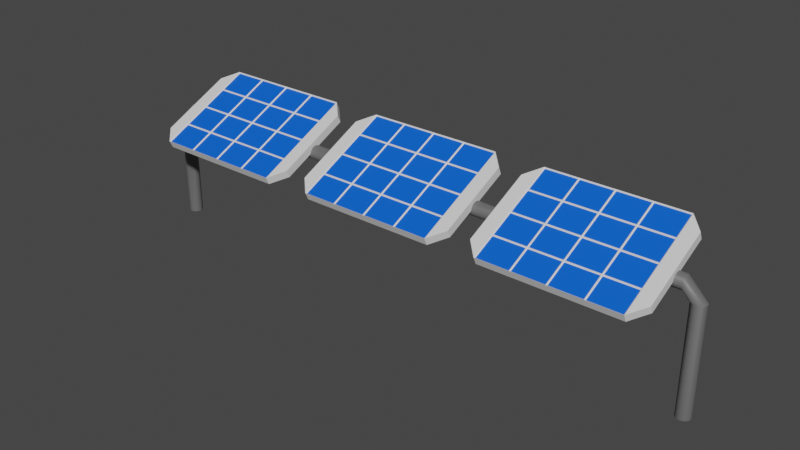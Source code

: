 # Source: solarPanel.blend  (saved by Blender 2.91.10; exported with 4.5.12 LTS)
import bpy
from mathutils import Matrix  # noqa: F401  (used for matrix-valued properties, if any)

bpy.ops.wm.read_factory_settings(use_empty=True)
scene = bpy.context.scene
scene.name = 'Scene'

# ---- collections
col_collection = bpy.data.collections.new('Collection'); scene.collection.children.link(col_collection)

# ---- materials (node trees are filled in below, after node groups)
mat_material = bpy.data.materials.new('Material')
mat_material.alpha_threshold = 0.0
mat_material.use_transparent_shadow = False
mat_material.line_color = (0.0, 0.0, 0.0, 1.0)
mat_material_001 = bpy.data.materials.new('Material.001')
mat_material_001.use_transparent_shadow = False
mat_material_002 = bpy.data.materials.new('Material.002')
mat_material_002.use_transparent_shadow = False

# ---- node groups
ng_auto_smooth = bpy.data.node_groups.new('Auto Smooth', 'GeometryNodeTree')
_s = ng_auto_smooth.interface.new_socket(name='Geometry', in_out='OUTPUT', socket_type='NodeSocketGeometry')
_s = ng_auto_smooth.interface.new_socket(name='Geometry', in_out='INPUT', socket_type='NodeSocketGeometry')
_s = ng_auto_smooth.interface.new_socket(name='Angle', in_out='INPUT', socket_type='NodeSocketFloat')
_s.subtype = 'ANGLE'
_s.min_value = 0.0
_s.max_value = 3.142
ng_auto_smooth.is_modifier = True
_N = ng_auto_smooth.nodes; _L = ng_auto_smooth.links
n0 = _N.new('NodeGroupOutput'); n0.name = 'Group Output'; n0.location = (480, -100)
n1 = _N.new('NodeGroupInput'); n1.name = 'Group Input'; n1.location = (-420, -300)
n2 = _N.new('NodeGroupInput'); n2.name = 'Group Input.001'; n2.location = (-60, -100)
n3 = _N.new('GeometryNodeSetShadeSmooth'); n3.name = 'Set Shade Smooth'; n3.location = (120, -100)
n3.domain = 'EDGE'
n4 = _N.new('GeometryNodeSetShadeSmooth'); n4.name = 'Set Shade Smooth.001'; n4.location = (300, -100)
n5 = _N.new('GeometryNodeInputMeshEdgeAngle'); n5.name = 'Edge Angle'; n5.location = (-420, -220)
n6 = _N.new('GeometryNodeInputEdgeSmooth'); n6.name = 'Is Edge Smooth'; n6.location = (-60, -160)
n7 = _N.new('GeometryNodeInputShadeSmooth'); n7.name = 'Is Face Smooth'; n7.location = (-240, -340)
n8 = _N.new('FunctionNodeBooleanMath'); n8.name = 'Boolean Math'; n8.location = (-60, -220)
n9 = _N.new('FunctionNodeCompare'); n9.name = 'Compare'; n9.location = (-240, -180)
n9.operation = 'LESS_EQUAL'
_L.new(n5.outputs[0], n9.inputs[0])
_L.new(n4.outputs[0], n0.inputs[0])
_L.new(n1.outputs[1], n9.inputs[1])
_L.new(n9.outputs[0], n8.inputs[0])
_L.new(n7.outputs[0], n8.inputs[1])
_L.new(n2.outputs[0], n3.inputs[0])
_L.new(n6.outputs[0], n3.inputs[1])
_L.new(n3.outputs[0], n4.inputs[0])
_L.new(n8.outputs[0], n3.inputs[2])
n0.is_active_output = True

# ---- material node trees
mat_material.use_nodes = True; mat_material.node_tree.nodes.clear()
_N = mat_material.node_tree.nodes; _L = mat_material.node_tree.links
n0 = _N.new('ShaderNodeOutputMaterial'); n0.name = 'Material Output'; n0.location = (300, 300)
n1 = _N.new('ShaderNodeBsdfPrincipled'); n1.name = 'Principled BSDF'; n1.location = (10, 300)
n1.distribution = 'GGX'
n1.subsurface_method = 'BURLEY'
n1.inputs[2].default_value = 0.4
n1.inputs[3].default_value = 1.45
n1.inputs[27].default_value = (0.0, 0.0, 0.0, 1.0)
n1.inputs[28].default_value = 1.0
_L.new(n1.outputs[0], n0.inputs[0])
n0.is_active_output = True
mat_material_001.use_nodes = True; mat_material_001.node_tree.nodes.clear()
_N = mat_material_001.node_tree.nodes; _L = mat_material_001.node_tree.links
n0 = _N.new('ShaderNodeBsdfPrincipled'); n0.name = 'Principled BSDF'; n0.location = (10, 300)
n0.distribution = 'GGX'
n0.subsurface_method = 'BURLEY'
n0.inputs[0].default_value = (0.0, 0.1117, 0.8, 1.0)
n0.inputs[3].default_value = 1.45
n0.inputs[27].default_value = (0.0, 0.0, 0.0, 1.0)
n0.inputs[28].default_value = 1.0
n1 = _N.new('ShaderNodeOutputMaterial'); n1.name = 'Material Output'; n1.location = (300, 300)
_L.new(n0.outputs[0], n1.inputs[0])
n1.is_active_output = True
mat_material_002.use_nodes = True; mat_material_002.node_tree.nodes.clear()
_N = mat_material_002.node_tree.nodes; _L = mat_material_002.node_tree.links
n0 = _N.new('ShaderNodeBsdfPrincipled'); n0.name = 'Principled BSDF'; n0.location = (10, 300)
n0.distribution = 'GGX'
n0.subsurface_method = 'BURLEY'
n0.inputs[0].default_value = (0.1376, 0.1376, 0.1376, 1.0)
n0.inputs[3].default_value = 1.45
n0.inputs[27].default_value = (0.0, 0.0, 0.0, 1.0)
n0.inputs[28].default_value = 1.0
n1 = _N.new('ShaderNodeOutputMaterial'); n1.name = 'Material Output'; n1.location = (300, 300)
_L.new(n0.outputs[0], n1.inputs[0])
n1.is_active_output = True

# ---- world
world_world = bpy.data.worlds.new('World'); scene.world = world_world
world_world.use_nodes = True; world_world.node_tree.nodes.clear()
_N = world_world.node_tree.nodes; _L = world_world.node_tree.links
n0 = _N.new('ShaderNodeOutputWorld'); n0.name = 'World Output'; n0.location = (300, 300)
n1 = _N.new('ShaderNodeBackground'); n1.name = 'Background'; n1.location = (10, 300)
n1.inputs[0].default_value = (0.05088, 0.05088, 0.05088, 1.0)
_L.new(n1.outputs[0], n0.inputs[0])
n0.is_active_output = True
world_world.color = (0.05088, 0.05088, 0.05088)
world_world.use_sun_shadow = False
world_world.sun_shadow_jitter_overblur = 0.0

# ---- meshes
me_cube = bpy.data.meshes.new('Cube')
me_cube.from_pydata([(1.643, 1.165, 0.6428), (1.643, 1.247, 0.4683), (1.643, -1.191, -0.4561), (1.643, -1.11, -0.6306), (-1.643, 1.165, 0.6428), (-1.643, 1.247, 0.4683), (-1.643, -1.191, -0.4561), (-1.643, -1.11, -0.6306), (-1.972, -0.7817, -0.4775), (-1.972, -0.8631, -0.303), (-1.972, 0.8368, 0.4897), (-1.972, 0.9182, 0.3152), (1.972, 0.9182, 0.3152), (1.972, 0.8368, 0.4897), (1.972, -0.8631, -0.303), (1.972, -0.7817, -0.4775), (0.0, -1.191, -0.4561), (1.643, -0.01314, 0.09339), (-1.643, -0.01314, 0.09339), (0.0, 1.165, 0.6428), (0.0, -0.01314, 0.09339), (-0.8214, -1.191, -0.4561), (1.643, -0.6023, -0.1813), (-1.643, 0.576, 0.3681), (0.8214, 1.165, 0.6428), (0.8214, -1.191, -0.4561), (1.643, 0.576, 0.3681), (-1.643, -0.6023, -0.1813), (-0.8214, 1.165, 0.6428), (0.0, -0.6023, -0.1813), (0.0, 0.576, 0.3681), (0.8214, -0.01314, 0.09339), (-0.8214, -0.01314, 0.09339), (-0.8214, 0.576, 0.3681), (0.8214, 0.576, 0.3681), (0.8214, -0.6023, -0.1813), (-0.8214, -0.6023, -0.1813), (-0.8464, -0.6144, -0.2146), (-1.618, -0.6144, -0.2146), (-1.618, -1.158, -0.4681), (-0.8464, -1.158, -0.4681), (0.7964, -0.6144, -0.2146), (0.025, -0.6144, -0.2146), (0.025, -1.158, -0.4681), (0.7964, -1.158, -0.4681), (0.7964, 0.5639, 0.3349), (0.025, 0.5639, 0.3349), (0.025, 0.02008, 0.0813), (0.7964, 0.02008, 0.0813), (-0.8464, 0.5639, 0.3349), (-1.618, 0.5639, 0.3349), (-1.618, 0.02008, 0.0813), (-0.8464, 0.02008, 0.0813), (-0.025, 0.5639, 0.3349), (-0.7964, 0.5639, 0.3349), (-0.7964, 0.02008, 0.0813), (-0.025, 0.02008, 0.0813), (-0.025, 1.153, 0.6096), (-0.7964, 1.153, 0.6096), (-0.7964, 0.6092, 0.356), (-0.025, 0.6092, 0.356), (-0.8464, 1.153, 0.6096), (-1.618, 1.153, 0.6096), (-1.618, 0.6092, 0.356), (-0.8464, 0.6092, 0.356), (1.618, 0.5639, 0.3349), (0.8464, 0.5639, 0.3349), (0.8464, 0.02008, 0.0813), (1.618, 0.02008, 0.0813), (1.618, 1.153, 0.6096), (0.8464, 1.153, 0.6096), (0.8464, 0.6092, 0.356), (1.618, 0.6092, 0.356), (0.7964, 1.153, 0.6096), (0.025, 1.153, 0.6096), (0.025, 0.6092, 0.356), (0.7964, 0.6092, 0.356), (1.618, -0.6144, -0.2146), (0.8464, -0.6144, -0.2146), (0.8464, -1.158, -0.4681), (1.618, -1.158, -0.4681), (1.618, -0.02523, 0.06017), (0.8464, -0.02523, 0.06017), (0.8464, -0.5691, -0.1934), (1.618, -0.5691, -0.1934), (0.7964, -0.02523, 0.06017), (0.025, -0.02523, 0.06017), (0.025, -0.5691, -0.1934), (0.7964, -0.5691, -0.1934), (-0.025, -0.6144, -0.2146), (-0.7964, -0.6144, -0.2146), (-0.7964, -1.158, -0.4681), (-0.025, -1.158, -0.4681), (-0.025, -0.02523, 0.06017), (-0.7964, -0.02523, 0.06017), (-0.7964, -0.5691, -0.1934), (-0.025, -0.5691, -0.1934), (-0.8464, -0.02523, 0.06017), (-1.618, -0.02523, 0.06017), (-1.618, -0.5691, -0.1934), (-0.8464, -0.5691, -0.1934), (6.143, 1.165, 0.6428), (6.143, 1.247, 0.4683), (6.143, -1.191, -0.4561), (6.143, -1.11, -0.6306), (2.857, 1.165, 0.6428), (2.857, 1.247, 0.4683), (2.857, -1.191, -0.4561), (2.857, -1.11, -0.6306), (2.528, -0.7817, -0.4775), (2.528, -0.8631, -0.303), (2.528, 0.8368, 0.4897), (2.528, 0.9182, 0.3152), (6.472, 0.9182, 0.3152), (6.472, 0.8368, 0.4897), (6.472, -0.8631, -0.303), (6.472, -0.7817, -0.4775), (4.5, -1.191, -0.4561), (6.143, -0.01314, 0.09339), (2.857, -0.01314, 0.09339), (4.5, 1.165, 0.6428), (4.5, -0.01314, 0.09339), (3.679, -1.191, -0.4561), (6.143, -0.6023, -0.1813), (2.857, 0.576, 0.3681), (5.321, 1.165, 0.6428), (5.321, -1.191, -0.4561), (6.143, 0.576, 0.3681), (2.857, -0.6023, -0.1813), (3.679, 1.165, 0.6428), (4.5, -0.6023, -0.1813), (4.5, 0.576, 0.3681), (5.321, -0.01314, 0.09339), (3.679, -0.01314, 0.09339), (3.679, 0.576, 0.3681), (5.321, 0.576, 0.3681), (5.321, -0.6023, -0.1813), (3.679, -0.6023, -0.1813), (3.654, -0.6144, -0.2146), (2.882, -0.6144, -0.2146), (2.882, -1.158, -0.4681), (3.654, -1.158, -0.4681), (5.296, -0.6144, -0.2146), (4.525, -0.6144, -0.2146), (4.525, -1.158, -0.4681), (5.296, -1.158, -0.4681), (5.296, 0.5639, 0.3349), (4.525, 0.5639, 0.3349), (4.525, 0.02008, 0.0813), (5.296, 0.02008, 0.0813), (3.654, 0.5639, 0.3349), (2.882, 0.5639, 0.3349), (2.882, 0.02008, 0.0813), (3.654, 0.02008, 0.0813), (4.475, 0.5639, 0.3349), (3.704, 0.5639, 0.3349), (3.704, 0.02008, 0.0813), (4.475, 0.02008, 0.0813), (4.475, 1.153, 0.6096), (3.704, 1.153, 0.6096), (3.704, 0.6092, 0.356), (4.475, 0.6092, 0.356), (3.654, 1.153, 0.6096), (2.882, 1.153, 0.6096), (2.882, 0.6092, 0.356), (3.654, 0.6092, 0.356), (6.118, 0.5639, 0.3349), (5.346, 0.5639, 0.3349), (5.346, 0.02008, 0.0813), (6.118, 0.02008, 0.0813), (6.118, 1.153, 0.6096), (5.346, 1.153, 0.6096), (5.346, 0.6092, 0.356), (6.118, 0.6092, 0.356), (5.296, 1.153, 0.6096), (4.525, 1.153, 0.6096), (4.525, 0.6092, 0.356), (5.296, 0.6092, 0.356), (6.118, -0.6144, -0.2146), (5.346, -0.6144, -0.2146), (5.346, -1.158, -0.4681), (6.118, -1.158, -0.4681), (6.118, -0.02523, 0.06017), (5.346, -0.02523, 0.06017), (5.346, -0.5691, -0.1934), (6.118, -0.5691, -0.1934), (5.296, -0.02523, 0.06017), (4.525, -0.02523, 0.06017), (4.525, -0.5691, -0.1934), (5.296, -0.5691, -0.1934), (4.475, -0.6144, -0.2146), (3.704, -0.6144, -0.2146), (3.704, -1.158, -0.4681), (4.475, -1.158, -0.4681), (4.475, -0.02523, 0.06017), (3.704, -0.02523, 0.06017), (3.704, -0.5691, -0.1934), (4.475, -0.5691, -0.1934), (3.654, -0.02523, 0.06017), (2.882, -0.02523, 0.06017), (2.882, -0.5691, -0.1934), (3.654, -0.5691, -0.1934), (-2.857, 1.165, 0.6428), (-2.857, 1.247, 0.4683), (-2.857, -1.191, -0.4561), (-2.857, -1.11, -0.6306), (-6.143, 1.165, 0.6428), (-6.143, 1.247, 0.4683), (-6.143, -1.191, -0.4561), (-6.143, -1.11, -0.6306), (-6.472, -0.7817, -0.4775), (-6.472, -0.8631, -0.303), (-6.472, 0.8368, 0.4897), (-6.472, 0.9182, 0.3152), (-2.528, 0.9182, 0.3152), (-2.528, 0.8368, 0.4897), (-2.528, -0.8631, -0.303), (-2.528, -0.7817, -0.4775), (-4.5, -1.191, -0.4561), (-2.857, -0.01314, 0.09339), (-6.143, -0.01314, 0.09339), (-4.5, 1.165, 0.6428), (-4.5, -0.01314, 0.09339), (-5.321, -1.191, -0.4561), (-2.857, -0.6023, -0.1813), (-6.143, 0.576, 0.3681), (-3.679, 1.165, 0.6428), (-3.679, -1.191, -0.4561), (-2.857, 0.576, 0.3681), (-6.143, -0.6023, -0.1813), (-5.321, 1.165, 0.6428), (-4.5, -0.6023, -0.1813), (-4.5, 0.576, 0.3681), (-3.679, -0.01314, 0.09339), (-5.321, -0.01314, 0.09339), (-5.321, 0.576, 0.3681), (-3.679, 0.576, 0.3681), (-3.679, -0.6023, -0.1813), (-5.321, -0.6023, -0.1813), (-5.346, -0.6144, -0.2146), (-6.118, -0.6144, -0.2146), (-6.118, -1.158, -0.4681), (-5.346, -1.158, -0.4681), (-3.704, -0.6144, -0.2146), (-4.475, -0.6144, -0.2146), (-4.475, -1.158, -0.4681), (-3.704, -1.158, -0.4681), (-3.704, 0.5639, 0.3349), (-4.475, 0.5639, 0.3349), (-4.475, 0.02008, 0.0813), (-3.704, 0.02008, 0.0813), (-5.346, 0.5639, 0.3349), (-6.118, 0.5639, 0.3349), (-6.118, 0.02008, 0.0813), (-5.346, 0.02008, 0.0813), (-4.525, 0.5639, 0.3349), (-5.296, 0.5639, 0.3349), (-5.296, 0.02008, 0.0813), (-4.525, 0.02008, 0.0813), (-4.525, 1.153, 0.6096), (-5.296, 1.153, 0.6096), (-5.296, 0.6092, 0.356), (-4.525, 0.6092, 0.356), (-5.346, 1.153, 0.6096), (-6.118, 1.153, 0.6096), (-6.118, 0.6092, 0.356), (-5.346, 0.6092, 0.356), (-2.882, 0.5639, 0.3349), (-3.654, 0.5639, 0.3349), (-3.654, 0.02008, 0.0813), (-2.882, 0.02008, 0.0813), (-2.882, 1.153, 0.6096), (-3.654, 1.153, 0.6096), (-3.654, 0.6092, 0.356), (-2.882, 0.6092, 0.356), (-3.704, 1.153, 0.6096), (-4.475, 1.153, 0.6096), (-4.475, 0.6092, 0.356), (-3.704, 0.6092, 0.356), (-2.882, -0.6144, -0.2146), (-3.654, -0.6144, -0.2146), (-3.654, -1.158, -0.4681), (-2.882, -1.158, -0.4681), (-2.882, -0.02523, 0.06017), (-3.654, -0.02523, 0.06017), (-3.654, -0.5691, -0.1934), (-2.882, -0.5691, -0.1934), (-3.704, -0.02523, 0.06017), (-4.475, -0.02523, 0.06017), (-4.475, -0.5691, -0.1934), (-3.704, -0.5691, -0.1934), (-4.525, -0.6144, -0.2146), (-5.296, -0.6144, -0.2146), (-5.296, -1.158, -0.4681), (-4.525, -1.158, -0.4681), (-4.525, -0.02523, 0.06017), (-5.296, -0.02523, 0.06017), (-5.296, -0.5691, -0.1934), (-4.525, -0.5691, -0.1934), (-5.346, -0.02523, 0.06017), (-6.118, -0.02523, 0.06017), (-6.118, -0.5691, -0.1934), (-5.346, -0.5691, -0.1934), (6.949, 0.245, -0.4697), (6.885, 0.2322, -0.4697), (-6.645, 0.2455, -0.1609), (6.645, 0.2455, -0.1609), (-6.645, 0.2327, -0.2253), (6.645, 0.2327, -0.2253), (-6.645, 0.1963, -0.2798), (6.645, 0.1963, -0.2798), (-6.645, 0.1418, -0.3163), (6.645, 0.1418, -0.3163), (-6.645, 0.07742, -0.3291), (6.645, 0.07742, -0.3291), (-6.645, 0.01309, -0.3163), (6.645, 0.01309, -0.3163), (-6.645, -0.04146, -0.2798), (6.645, -0.04146, -0.2798), (-6.645, -0.0779, -0.2253), (6.645, -0.0779, -0.2253), (-6.645, -0.0907, -0.1609), (6.645, -0.0907, -0.1609), (-6.645, -0.0779, -0.0966), (6.645, -0.0779, -0.0966), (-6.645, -0.04146, -0.04205), (6.645, -0.04146, -0.04205), (-6.645, 0.01309, -0.005611), (6.645, 0.01309, -0.005611), (-6.645, 0.07742, 0.007186), (6.645, 0.07742, 0.007186), (-6.645, 0.1418, -0.005611), (6.645, 0.1418, -0.005611), (-6.645, 0.1963, -0.04205), (6.645, 0.1963, -0.04205), (-6.645, 0.2327, -0.0966), (6.645, 0.2327, -0.0966), (7.013, 0.2322, -0.4697), (7.068, 0.1959, -0.4697), (7.104, 0.1415, -0.4697), (7.117, 0.07742, -0.4697), (7.104, 0.01331, -0.4697), (7.068, -0.04104, -0.4697), (7.013, -0.07736, -0.4697), (6.949, -0.09011, -0.4697), (6.885, -0.07736, -0.4697), (6.831, -0.04104, -0.4697), (6.794, 0.01331, -0.4697), (6.782, 0.07742, -0.4697), (6.794, 0.1415, -0.4697), (6.831, 0.1959, -0.4697), (-6.949, 0.245, -0.4697), (-6.885, 0.2322, -0.4697), (-6.831, 0.1959, -0.4697), (-6.794, 0.1415, -0.4697), (-6.782, 0.07742, -0.4697), (-6.794, 0.01331, -0.4697), (-6.831, -0.04104, -0.4697), (-6.885, -0.07736, -0.4697), (-6.949, -0.09011, -0.4697), (-7.013, -0.07736, -0.4697), (-7.068, -0.04104, -0.4697), (-7.104, 0.01331, -0.4697), (-7.117, 0.07742, -0.4697), (-7.104, 0.1415, -0.4697), (-7.068, 0.1959, -0.4697), (-7.013, 0.2322, -0.4697), (6.885, 0.2322, -2.981), (6.831, 0.1959, -2.981), (6.794, 0.1415, -2.981), (6.782, 0.07742, -2.981), (6.794, 0.01331, -2.981), (6.831, -0.04104, -2.981), (6.885, -0.07736, -2.981), (6.949, -0.09011, -2.981), (7.013, -0.07736, -2.981), (7.068, -0.04104, -2.981), (7.104, 0.01331, -2.981), (7.117, 0.07742, -2.981), (7.104, 0.1415, -2.981), (7.068, 0.1959, -2.981), (7.013, 0.2322, -2.981), (6.949, 0.245, -2.981), (-6.885, 0.2322, -2.981), (-6.949, 0.245, -2.981), (-6.831, 0.1959, -2.981), (-6.794, 0.1415, -2.981), (-6.782, 0.07742, -2.981), (-6.794, 0.01331, -2.981), (-6.831, -0.04104, -2.981), (-6.885, -0.07736, -2.981), (-6.949, -0.09011, -2.981), (-7.013, -0.07736, -2.981), (-7.068, -0.04104, -2.981), (-7.104, 0.01331, -2.981), (-7.117, 0.07742, -2.981), (-7.104, 0.1415, -2.981), (-7.068, 0.1959, -2.981), (-7.013, 0.2322, -2.981)], [], [(37, 38, 39, 40), (3, 2, 25, 16, 21, 6, 7), (5, 1, 3, 7), (5, 4, 28, 19, 24, 0, 1), (8, 9, 10, 11), (6, 9, 8, 7), (4, 10, 9, 6, 27, 18, 23), (5, 11, 10, 4), (7, 8, 11, 5), (12, 13, 14, 15), (0, 13, 12, 1), (2, 14, 13, 0, 26, 17, 22), (3, 15, 14, 2), (1, 12, 15, 3), (41, 42, 43, 44), (45, 46, 47, 48), (49, 50, 51, 52), (53, 54, 55, 56), (57, 58, 59, 60), (61, 62, 63, 64), (65, 66, 67, 68), (69, 70, 71, 72), (73, 74, 75, 76), (77, 78, 79, 80), (81, 82, 83, 84), (85, 86, 87, 88), (89, 90, 91, 92), (93, 94, 95, 96), (97, 98, 99, 100), (36, 27, 38, 37), (27, 6, 39, 38), (6, 21, 40, 39), (21, 36, 37, 40), (35, 29, 42, 41), (29, 16, 43, 42), (16, 25, 44, 43), (25, 35, 41, 44), (34, 30, 46, 45), (30, 20, 47, 46), (20, 31, 48, 47), (31, 34, 45, 48), (33, 23, 50, 49), (23, 18, 51, 50), (18, 32, 52, 51), (32, 33, 49, 52), (30, 33, 54, 53), (33, 32, 55, 54), (32, 20, 56, 55), (20, 30, 53, 56), (19, 28, 58, 57), (28, 33, 59, 58), (33, 30, 60, 59), (30, 19, 57, 60), (28, 4, 62, 61), (4, 23, 63, 62), (23, 33, 64, 63), (33, 28, 61, 64), (26, 34, 66, 65), (34, 31, 67, 66), (31, 17, 68, 67), (17, 26, 65, 68), (0, 24, 70, 69), (24, 34, 71, 70), (34, 26, 72, 71), (26, 0, 69, 72), (24, 19, 74, 73), (19, 30, 75, 74), (30, 34, 76, 75), (34, 24, 73, 76), (22, 35, 78, 77), (35, 25, 79, 78), (25, 2, 80, 79), (2, 22, 77, 80), (17, 31, 82, 81), (31, 35, 83, 82), (35, 22, 84, 83), (22, 17, 81, 84), (31, 20, 86, 85), (20, 29, 87, 86), (29, 35, 88, 87), (35, 31, 85, 88), (29, 36, 90, 89), (36, 21, 91, 90), (21, 16, 92, 91), (16, 29, 89, 92), (20, 32, 94, 93), (32, 36, 95, 94), (36, 29, 96, 95), (29, 20, 93, 96), (32, 18, 98, 97), (18, 27, 99, 98), (27, 36, 100, 99), (36, 32, 97, 100), (138, 139, 140, 141), (104, 103, 126, 117, 122, 107, 108), (106, 102, 104, 108), (106, 105, 129, 120, 125, 101, 102), (109, 110, 111, 112), (107, 110, 109, 108), (105, 111, 110, 107, 128, 119, 124), (106, 112, 111, 105), (108, 109, 112, 106), (113, 114, 115, 116), (101, 114, 113, 102), (103, 115, 114, 101, 127, 118, 123), (104, 116, 115, 103), (102, 113, 116, 104), (142, 143, 144, 145), (146, 147, 148, 149), (150, 151, 152, 153), (154, 155, 156, 157), (158, 159, 160, 161), (162, 163, 164, 165), (166, 167, 168, 169), (170, 171, 172, 173), (174, 175, 176, 177), (178, 179, 180, 181), (182, 183, 184, 185), (186, 187, 188, 189), (190, 191, 192, 193), (194, 195, 196, 197), (198, 199, 200, 201), (137, 128, 139, 138), (128, 107, 140, 139), (107, 122, 141, 140), (122, 137, 138, 141), (136, 130, 143, 142), (130, 117, 144, 143), (117, 126, 145, 144), (126, 136, 142, 145), (135, 131, 147, 146), (131, 121, 148, 147), (121, 132, 149, 148), (132, 135, 146, 149), (134, 124, 151, 150), (124, 119, 152, 151), (119, 133, 153, 152), (133, 134, 150, 153), (131, 134, 155, 154), (134, 133, 156, 155), (133, 121, 157, 156), (121, 131, 154, 157), (120, 129, 159, 158), (129, 134, 160, 159), (134, 131, 161, 160), (131, 120, 158, 161), (129, 105, 163, 162), (105, 124, 164, 163), (124, 134, 165, 164), (134, 129, 162, 165), (127, 135, 167, 166), (135, 132, 168, 167), (132, 118, 169, 168), (118, 127, 166, 169), (101, 125, 171, 170), (125, 135, 172, 171), (135, 127, 173, 172), (127, 101, 170, 173), (125, 120, 175, 174), (120, 131, 176, 175), (131, 135, 177, 176), (135, 125, 174, 177), (123, 136, 179, 178), (136, 126, 180, 179), (126, 103, 181, 180), (103, 123, 178, 181), (118, 132, 183, 182), (132, 136, 184, 183), (136, 123, 185, 184), (123, 118, 182, 185), (132, 121, 187, 186), (121, 130, 188, 187), (130, 136, 189, 188), (136, 132, 186, 189), (130, 137, 191, 190), (137, 122, 192, 191), (122, 117, 193, 192), (117, 130, 190, 193), (121, 133, 195, 194), (133, 137, 196, 195), (137, 130, 197, 196), (130, 121, 194, 197), (133, 119, 199, 198), (119, 128, 200, 199), (128, 137, 201, 200), (137, 133, 198, 201), (239, 240, 241, 242), (205, 204, 227, 218, 223, 208, 209), (207, 203, 205, 209), (207, 206, 230, 221, 226, 202, 203), (210, 211, 212, 213), (208, 211, 210, 209), (206, 212, 211, 208, 229, 220, 225), (207, 213, 212, 206), (209, 210, 213, 207), (214, 215, 216, 217), (202, 215, 214, 203), (204, 216, 215, 202, 228, 219, 224), (205, 217, 216, 204), (203, 214, 217, 205), (243, 244, 245, 246), (247, 248, 249, 250), (251, 252, 253, 254), (255, 256, 257, 258), (259, 260, 261, 262), (263, 264, 265, 266), (267, 268, 269, 270), (271, 272, 273, 274), (275, 276, 277, 278), (279, 280, 281, 282), (283, 284, 285, 286), (287, 288, 289, 290), (291, 292, 293, 294), (295, 296, 297, 298), (299, 300, 301, 302), (238, 229, 240, 239), (229, 208, 241, 240), (208, 223, 242, 241), (223, 238, 239, 242), (237, 231, 244, 243), (231, 218, 245, 244), (218, 227, 246, 245), (227, 237, 243, 246), (236, 232, 248, 247), (232, 222, 249, 248), (222, 233, 250, 249), (233, 236, 247, 250), (235, 225, 252, 251), (225, 220, 253, 252), (220, 234, 254, 253), (234, 235, 251, 254), (232, 235, 256, 255), (235, 234, 257, 256), (234, 222, 258, 257), (222, 232, 255, 258), (221, 230, 260, 259), (230, 235, 261, 260), (235, 232, 262, 261), (232, 221, 259, 262), (230, 206, 264, 263), (206, 225, 265, 264), (225, 235, 266, 265), (235, 230, 263, 266), (228, 236, 268, 267), (236, 233, 269, 268), (233, 219, 270, 269), (219, 228, 267, 270), (202, 226, 272, 271), (226, 236, 273, 272), (236, 228, 274, 273), (228, 202, 271, 274), (226, 221, 276, 275), (221, 232, 277, 276), (232, 236, 278, 277), (236, 226, 275, 278), (224, 237, 280, 279), (237, 227, 281, 280), (227, 204, 282, 281), (204, 224, 279, 282), (219, 233, 284, 283), (233, 237, 285, 284), (237, 224, 286, 285), (224, 219, 283, 286), (233, 222, 288, 287), (222, 231, 289, 288), (231, 237, 290, 289), (237, 233, 287, 290), (231, 238, 292, 291), (238, 223, 293, 292), (223, 218, 294, 293), (218, 231, 291, 294), (222, 234, 296, 295), (234, 238, 297, 296), (238, 231, 298, 297), (231, 222, 295, 298), (234, 220, 300, 299), (220, 229, 301, 300), (229, 238, 302, 301), (238, 234, 299, 302), (329, 363, 362, 327), (312, 349, 348, 314), (305, 306, 308, 307), (331, 364, 363, 329), (314, 348, 347, 316), (307, 308, 310, 309), (325, 361, 360, 323), (316, 347, 346, 318), (309, 310, 312, 311), (323, 360, 359, 321), (318, 346, 345, 320), (311, 312, 314, 313), (321, 359, 358, 319), (320, 345, 344, 322), (313, 314, 316, 315), (319, 358, 357, 317), (322, 344, 343, 324), (315, 316, 318, 317), (317, 357, 356, 315), (324, 343, 342, 326), (317, 318, 320, 319), (315, 356, 355, 313), (326, 342, 341, 328), (319, 320, 322, 321), (313, 355, 354, 311), (328, 341, 340, 330), (321, 322, 324, 323), (311, 354, 353, 309), (330, 340, 339, 332), (323, 324, 326, 325), (309, 353, 352, 307), (332, 339, 338, 334), (325, 326, 328, 327), (307, 352, 351, 305), (334, 338, 337, 336), (327, 328, 330, 329), (346, 347, 371, 372), (336, 337, 303, 306), (329, 330, 332, 331), (308, 304, 350, 310), (306, 303, 304, 308), (331, 332, 334, 333), (338, 339, 379, 380), (333, 334, 336, 335), (327, 362, 361, 325), (310, 350, 349, 312), (335, 336, 306, 305), (333, 365, 364, 331), (335, 366, 365, 333), (305, 351, 366, 335), (384, 383, 385, 386, 387, 388, 389, 390, 391, 392, 393, 394, 395, 396, 397, 398), (367, 382, 381, 380, 379, 378, 377, 376, 375, 374, 373, 372, 371, 370, 369, 368), (358, 359, 391, 390), (359, 360, 392, 391), (304, 303, 382, 367), (343, 344, 374, 375), (360, 361, 393, 392), (361, 362, 394, 393), (340, 341, 377, 378), (348, 349, 369, 370), (362, 363, 395, 394), (337, 338, 380, 381), (363, 364, 396, 395), (345, 346, 372, 373), (364, 365, 397, 396), (351, 352, 383, 384), (342, 343, 375, 376), (365, 366, 398, 397), (352, 353, 385, 383), (366, 351, 384, 398), (339, 340, 378, 379), (353, 354, 386, 385), (347, 348, 370, 371), (354, 355, 387, 386), (303, 337, 381, 382), (350, 304, 367, 368), (344, 345, 373, 374), (355, 356, 388, 387), (349, 350, 368, 369), (356, 357, 389, 388), (341, 342, 376, 377), (357, 358, 390, 389)])
me_cube.polygons.foreach_set('use_smooth', [True] * 361)
me_cube.polygons.foreach_set('material_index', [1, 0, 0, 0, 0, 0, 0, 0, 0, 0, 0, 0, 0, 0, 1, 1, 1, 1, 1, 1, 1, 1, 1, 1, 1, 1, 1, 1, 1, 0, 0, 0, 0, 0, 0, 0, 0, 0, 0, 0, 0, 0, 0, 0, 0, 0, 0, 0, 0, 0, 0, 0, 0, 0, 0, 0, 0, 0, 0, 0, 0, 0, 0, 0, 0, 0, 0, 0, 0, 0, 0, 0, 0, 0, 0, 0, 0, 0, 0, 0, 0, 0, 0, 0, 0, 0, 0, 0, 0, 0, 0, 0, 0, 1, 0, 0, 0, 0, 0, 0, 0, 0, 0, 0, 0, 0, 0, 1, 1, 1, 1, 1, 1, 1, 1, 1, 1, 1, 1, 1, 1, 1, 0, 0, 0, 0, 0, 0, 0, 0, 0, 0, 0, 0, 0, 0, 0, 0, 0, 0, 0, 0, 0, 0, 0, 0, 0, 0, 0, 0, 0, 0, 0, 0, 0, 0, 0, 0, 0, 0, 0, 0, 0, 0, 0, 0, 0, 0, 0, 0, 0, 0, 0, 0, 0, 0, 0, 0, 0, 0, 0, 0, 0, 0, 0, 0, 1, 0, 0, 0, 0, 0, 0, 0, 0, 0, 0, 0, 0, 0, 1, 1, 1, 1, 1, 1, 1, 1, 1, 1, 1, 1, 1, 1, 1, 0, 0, 0, 0, 0, 0, 0, 0, 0, 0, 0, 0, 0, 0, 0, 0, 0, 0, 0, 0, 0, 0, 0, 0, 0, 0, 0, 0, 0, 0, 0, 0, 0, 0, 0, 0, 0, 0, 0, 0, 0, 0, 0, 0, 0, 0, 0, 0, 0, 0, 0, 0, 0, 0, 0, 0, 0, 0, 0, 0, 0, 0, 0, 0, 2, 2, 2, 2, 2, 2, 2, 2, 2, 2, 2, 2, 2, 2, 2, 2, 2, 2, 2, 2, 2, 2, 2, 2, 2, 2, 2, 2, 2, 2, 2, 2, 2, 2, 2, 2, 2, 2, 2, 2, 2, 2, 2, 2, 2, 2, 2, 2, 2, 2, 2, 2, 2, 2, 2, 2, 2, 2, 2, 2, 2, 2, 2, 2, 2, 2, 2, 2, 2, 2, 2, 2, 2, 2, 2, 2, 2, 2, 2, 2, 2, 2])
_uv = me_cube.uv_layers.new(name='UVMap')
_uv.uv.foreach_set('vector', [0.8144, 0.6899, 0.8731, 0.6899, 0.8731, 0.7476, 0.8144, 0.7476, 0.375, 0.75, 0.625, 0.75, 0.625, 0.8125, 0.625, 0.875, 0.625, 0.9375, 0.625, 1.0, 0.375, 1.0, 0.125, 0.5, 0.375, 0.5, 0.375, 0.75, 0.125, 0.75, 0.375, 0.25, 0.625, 0.25, 0.625, 0.3125, 0.625, 0.375, 0.625, 0.4375, 0.625, 0.5, 0.375, 0.5, 0.375, 0.0, 0.625, 0.0, 0.625, 0.25, 0.375, 0.25, 0.625, 0.0, 0.625, 0.0, 0.375, 0.0, 0.375, 0.0, 0.625, 0.25, 0.625, 0.25, 0.625, 0.0, 0.625, 0.0, 0.625, 0.0625, 0.625, 0.125, 0.625, 0.1875, 0.375, 0.25, 0.375, 0.25, 0.625, 0.25, 0.625, 0.25, 0.375, 0.0, 0.375, 0.0, 0.375, 0.25, 0.375, 0.25, 0.375, 0.5, 0.625, 0.5, 0.625, 0.75, 0.375, 0.75, 0.625, 0.5, 0.625, 0.5, 0.375, 0.5, 0.375, 0.5, 0.625, 0.75, 0.625, 0.75, 0.625, 0.5, 0.625, 0.5, 0.625, 0.5625, 0.625, 0.625, 0.625, 0.6875, 0.375, 0.75, 0.375, 0.75, 0.625, 0.75, 0.625, 0.75, 0.375, 0.5, 0.375, 0.5, 0.375, 0.75, 0.375, 0.75, 0.6894, 0.6899, 0.7481, 0.6899, 0.7481, 0.7476, 0.6894, 0.7476, 0.6894, 0.5649, 0.7481, 0.5649, 0.7481, 0.6226, 0.6894, 0.6226, 0.8144, 0.5649, 0.8731, 0.5649, 0.8731, 0.6226, 0.8144, 0.6226, 0.7519, 0.5649, 0.8106, 0.5649, 0.8106, 0.6226, 0.7519, 0.6226, 0.7519, 0.5024, 0.8106, 0.5024, 0.8106, 0.5601, 0.7519, 0.5601, 0.8144, 0.5024, 0.8731, 0.5024, 0.8731, 0.5601, 0.8144, 0.5601, 0.6269, 0.5649, 0.6856, 0.5649, 0.6856, 0.6226, 0.6269, 0.6226, 0.6269, 0.5024, 0.6856, 0.5024, 0.6856, 0.5601, 0.6269, 0.5601, 0.6894, 0.5024, 0.7481, 0.5024, 0.7481, 0.5601, 0.6894, 0.5601, 0.6269, 0.6899, 0.6856, 0.6899, 0.6856, 0.7476, 0.6269, 0.7476, 0.6269, 0.6274, 0.6856, 0.6274, 0.6856, 0.6851, 0.6269, 0.6851, 0.6894, 0.6274, 0.7481, 0.6274, 0.7481, 0.6851, 0.6894, 0.6851, 0.7519, 0.6899, 0.8106, 0.6899, 0.8106, 0.7476, 0.7519, 0.7476, 0.7519, 0.6274, 0.8106, 0.6274, 0.8106, 0.6851, 0.7519, 0.6851, 0.8144, 0.6274, 0.8731, 0.6274, 0.8731, 0.6851, 0.8144, 0.6851, 0.8125, 0.6875, 0.875, 0.6875, 0.8731, 0.6899, 0.8144, 0.6899, 0.875, 0.6875, 0.875, 0.75, 0.8731, 0.7476, 0.8731, 0.6899, 0.875, 0.75, 0.8125, 0.75, 0.8144, 0.7476, 0.8731, 0.7476, 0.8125, 0.75, 0.8125, 0.6875, 0.8144, 0.6899, 0.8144, 0.7476, 0.6875, 0.6875, 0.75, 0.6875, 0.7481, 0.6899, 0.6894, 0.6899, 0.75, 0.6875, 0.75, 0.75, 0.7481, 0.7476, 0.7481, 0.6899, 0.75, 0.75, 0.6875, 0.75, 0.6894, 0.7476, 0.7481, 0.7476, 0.6875, 0.75, 0.6875, 0.6875, 0.6894, 0.6899, 0.6894, 0.7476, 0.6875, 0.5625, 0.75, 0.5625, 0.7481, 0.5649, 0.6894, 0.5649, 0.75, 0.5625, 0.75, 0.625, 0.7481, 0.6226, 0.7481, 0.5649, 0.75, 0.625, 0.6875, 0.625, 0.6894, 0.6226, 0.7481, 0.6226, 0.6875, 0.625, 0.6875, 0.5625, 0.6894, 0.5649, 0.6894, 0.6226, 0.8125, 0.5625, 0.875, 0.5625, 0.8731, 0.5649, 0.8144, 0.5649, 0.875, 0.5625, 0.875, 0.625, 0.8731, 0.6226, 0.8731, 0.5649, 0.875, 0.625, 0.8125, 0.625, 0.8144, 0.6226, 0.8731, 0.6226, 0.8125, 0.625, 0.8125, 0.5625, 0.8144, 0.5649, 0.8144, 0.6226, 0.75, 0.5625, 0.8125, 0.5625, 0.8106, 0.5649, 0.7519, 0.5649, 0.8125, 0.5625, 0.8125, 0.625, 0.8106, 0.6226, 0.8106, 0.5649, 0.8125, 0.625, 0.75, 0.625, 0.7519, 0.6226, 0.8106, 0.6226, 0.75, 0.625, 0.75, 0.5625, 0.7519, 0.5649, 0.7519, 0.6226, 0.75, 0.5, 0.8125, 0.5, 0.8106, 0.5024, 0.7519, 0.5024, 0.8125, 0.5, 0.8125, 0.5625, 0.8106, 0.5601, 0.8106, 0.5024, 0.8125, 0.5625, 0.75, 0.5625, 0.7519, 0.5601, 0.8106, 0.5601, 0.75, 0.5625, 0.75, 0.5, 0.7519, 0.5024, 0.7519, 0.5601, 0.8125, 0.5, 0.875, 0.5, 0.8731, 0.5024, 0.8144, 0.5024, 0.875, 0.5, 0.875, 0.5625, 0.8731, 0.5601, 0.8731, 0.5024, 0.875, 0.5625, 0.8125, 0.5625, 0.8144, 0.5601, 0.8731, 0.5601, 0.8125, 0.5625, 0.8125, 0.5, 0.8144, 0.5024, 0.8144, 0.5601, 0.625, 0.5625, 0.6875, 0.5625, 0.6856, 0.5649, 0.6269, 0.5649, 0.6875, 0.5625, 0.6875, 0.625, 0.6856, 0.6226, 0.6856, 0.5649, 0.6875, 0.625, 0.625, 0.625, 0.6269, 0.6226, 0.6856, 0.6226, 0.625, 0.625, 0.625, 0.5625, 0.6269, 0.5649, 0.6269, 0.6226, 0.625, 0.5, 0.6875, 0.5, 0.6856, 0.5024, 0.6269, 0.5024, 0.6875, 0.5, 0.6875, 0.5625, 0.6856, 0.5601, 0.6856, 0.5024, 0.6875, 0.5625, 0.625, 0.5625, 0.6269, 0.5601, 0.6856, 0.5601, 0.625, 0.5625, 0.625, 0.5, 0.6269, 0.5024, 0.6269, 0.5601, 0.6875, 0.5, 0.75, 0.5, 0.7481, 0.5024, 0.6894, 0.5024, 0.75, 0.5, 0.75, 0.5625, 0.7481, 0.5601, 0.7481, 0.5024, 0.75, 0.5625, 0.6875, 0.5625, 0.6894, 0.5601, 0.7481, 0.5601, 0.6875, 0.5625, 0.6875, 0.5, 0.6894, 0.5024, 0.6894, 0.5601, 0.625, 0.6875, 0.6875, 0.6875, 0.6856, 0.6899, 0.6269, 0.6899, 0.6875, 0.6875, 0.6875, 0.75, 0.6856, 0.7476, 0.6856, 0.6899, 0.6875, 0.75, 0.625, 0.75, 0.6269, 0.7476, 0.6856, 0.7476, 0.625, 0.75, 0.625, 0.6875, 0.6269, 0.6899, 0.6269, 0.7476, 0.625, 0.625, 0.6875, 0.625, 0.6856, 0.6274, 0.6269, 0.6274, 0.6875, 0.625, 0.6875, 0.6875, 0.6856, 0.6851, 0.6856, 0.6274, 0.6875, 0.6875, 0.625, 0.6875, 0.6269, 0.6851, 0.6856, 0.6851, 0.625, 0.6875, 0.625, 0.625, 0.6269, 0.6274, 0.6269, 0.6851, 0.6875, 0.625, 0.75, 0.625, 0.7481, 0.6274, 0.6894, 0.6274, 0.75, 0.625, 0.75, 0.6875, 0.7481, 0.6851, 0.7481, 0.6274, 0.75, 0.6875, 0.6875, 0.6875, 0.6894, 0.6851, 0.7481, 0.6851, 0.6875, 0.6875, 0.6875, 0.625, 0.6894, 0.6274, 0.6894, 0.6851, 0.75, 0.6875, 0.8125, 0.6875, 0.8106, 0.6899, 0.7519, 0.6899, 0.8125, 0.6875, 0.8125, 0.75, 0.8106, 0.7476, 0.8106, 0.6899, 0.8125, 0.75, 0.75, 0.75, 0.7519, 0.7476, 0.8106, 0.7476, 0.75, 0.75, 0.75, 0.6875, 0.7519, 0.6899, 0.7519, 0.7476, 0.75, 0.625, 0.8125, 0.625, 0.8106, 0.6274, 0.7519, 0.6274, 0.8125, 0.625, 0.8125, 0.6875, 0.8106, 0.6851, 0.8106, 0.6274, 0.8125, 0.6875, 0.75, 0.6875, 0.7519, 0.6851, 0.8106, 0.6851, 0.75, 0.6875, 0.75, 0.625, 0.7519, 0.6274, 0.7519, 0.6851, 0.8125, 0.625, 0.875, 0.625, 0.8731, 0.6274, 0.8144, 0.6274, 0.875, 0.625, 0.875, 0.6875, 0.8731, 0.6851, 0.8731, 0.6274, 0.875, 0.6875, 0.8125, 0.6875, 0.8144, 0.6851, 0.8731, 0.6851, 0.8125, 0.6875, 0.8125, 0.625, 0.8144, 0.6274, 0.8144, 0.6851, 0.8144, 0.6899, 0.8731, 0.6899, 0.8731, 0.7476, 0.8144, 0.7476, 0.375, 0.75, 0.625, 0.75, 0.625, 0.8125, 0.625, 0.875, 0.625, 0.9375, 0.625, 1.0, 0.375, 1.0, 0.125, 0.5, 0.375, 0.5, 0.375, 0.75, 0.125, 0.75, 0.375, 0.25, 0.625, 0.25, 0.625, 0.3125, 0.625, 0.375, 0.625, 0.4375, 0.625, 0.5, 0.375, 0.5, 0.375, 0.0, 0.625, 0.0, 0.625, 0.25, 0.375, 0.25, 0.625, 0.0, 0.625, 0.0, 0.375, 0.0, 0.375, 0.0, 0.625, 0.25, 0.625, 0.25, 0.625, 0.0, 0.625, 0.0, 0.625, 0.0625, 0.625, 0.125, 0.625, 0.1875, 0.375, 0.25, 0.375, 0.25, 0.625, 0.25, 0.625, 0.25, 0.375, 0.0, 0.375, 0.0, 0.375, 0.25, 0.375, 0.25, 0.375, 0.5, 0.625, 0.5, 0.625, 0.75, 0.375, 0.75, 0.625, 0.5, 0.625, 0.5, 0.375, 0.5, 0.375, 0.5, 0.625, 0.75, 0.625, 0.75, 0.625, 0.5, 0.625, 0.5, 0.625, 0.5625, 0.625, 0.625, 0.625, 0.6875, 0.375, 0.75, 0.375, 0.75, 0.625, 0.75, 0.625, 0.75, 0.375, 0.5, 0.375, 0.5, 0.375, 0.75, 0.375, 0.75, 0.6894, 0.6899, 0.7481, 0.6899, 0.7481, 0.7476, 0.6894, 0.7476, 0.6894, 0.5649, 0.7481, 0.5649, 0.7481, 0.6226, 0.6894, 0.6226, 0.8144, 0.5649, 0.8731, 0.5649, 0.8731, 0.6226, 0.8144, 0.6226, 0.7519, 0.5649, 0.8106, 0.5649, 0.8106, 0.6226, 0.7519, 0.6226, 0.7519, 0.5024, 0.8106, 0.5024, 0.8106, 0.5601, 0.7519, 0.5601, 0.8144, 0.5024, 0.8731, 0.5024, 0.8731, 0.5601, 0.8144, 0.5601, 0.6269, 0.5649, 0.6856, 0.5649, 0.6856, 0.6226, 0.6269, 0.6226, 0.6269, 0.5024, 0.6856, 0.5024, 0.6856, 0.5601, 0.6269, 0.5601, 0.6894, 0.5024, 0.7481, 0.5024, 0.7481, 0.5601, 0.6894, 0.5601, 0.6269, 0.6899, 0.6856, 0.6899, 0.6856, 0.7476, 0.6269, 0.7476, 0.6269, 0.6274, 0.6856, 0.6274, 0.6856, 0.6851, 0.6269, 0.6851, 0.6894, 0.6274, 0.7481, 0.6274, 0.7481, 0.6851, 0.6894, 0.6851, 0.7519, 0.6899, 0.8106, 0.6899, 0.8106, 0.7476, 0.7519, 0.7476, 0.7519, 0.6274, 0.8106, 0.6274, 0.8106, 0.6851, 0.7519, 0.6851, 0.8144, 0.6274, 0.8731, 0.6274, 0.8731, 0.6851, 0.8144, 0.6851, 0.8125, 0.6875, 0.875, 0.6875, 0.8731, 0.6899, 0.8144, 0.6899, 0.875, 0.6875, 0.875, 0.75, 0.8731, 0.7476, 0.8731, 0.6899, 0.875, 0.75, 0.8125, 0.75, 0.8144, 0.7476, 0.8731, 0.7476, 0.8125, 0.75, 0.8125, 0.6875, 0.8144, 0.6899, 0.8144, 0.7476, 0.6875, 0.6875, 0.75, 0.6875, 0.7481, 0.6899, 0.6894, 0.6899, 0.75, 0.6875, 0.75, 0.75, 0.7481, 0.7476, 0.7481, 0.6899, 0.75, 0.75, 0.6875, 0.75, 0.6894, 0.7476, 0.7481, 0.7476, 0.6875, 0.75, 0.6875, 0.6875, 0.6894, 0.6899, 0.6894, 0.7476, 0.6875, 0.5625, 0.75, 0.5625, 0.7481, 0.5649, 0.6894, 0.5649, 0.75, 0.5625, 0.75, 0.625, 0.7481, 0.6226, 0.7481, 0.5649, 0.75, 0.625, 0.6875, 0.625, 0.6894, 0.6226, 0.7481, 0.6226, 0.6875, 0.625, 0.6875, 0.5625, 0.6894, 0.5649, 0.6894, 0.6226, 0.8125, 0.5625, 0.875, 0.5625, 0.8731, 0.5649, 0.8144, 0.5649, 0.875, 0.5625, 0.875, 0.625, 0.8731, 0.6226, 0.8731, 0.5649, 0.875, 0.625, 0.8125, 0.625, 0.8144, 0.6226, 0.8731, 0.6226, 0.8125, 0.625, 0.8125, 0.5625, 0.8144, 0.5649, 0.8144, 0.6226, 0.75, 0.5625, 0.8125, 0.5625, 0.8106, 0.5649, 0.7519, 0.5649, 0.8125, 0.5625, 0.8125, 0.625, 0.8106, 0.6226, 0.8106, 0.5649, 0.8125, 0.625, 0.75, 0.625, 0.7519, 0.6226, 0.8106, 0.6226, 0.75, 0.625, 0.75, 0.5625, 0.7519, 0.5649, 0.7519, 0.6226, 0.75, 0.5, 0.8125, 0.5, 0.8106, 0.5024, 0.7519, 0.5024, 0.8125, 0.5, 0.8125, 0.5625, 0.8106, 0.5601, 0.8106, 0.5024, 0.8125, 0.5625, 0.75, 0.5625, 0.7519, 0.5601, 0.8106, 0.5601, 0.75, 0.5625, 0.75, 0.5, 0.7519, 0.5024, 0.7519, 0.5601, 0.8125, 0.5, 0.875, 0.5, 0.8731, 0.5024, 0.8144, 0.5024, 0.875, 0.5, 0.875, 0.5625, 0.8731, 0.5601, 0.8731, 0.5024, 0.875, 0.5625, 0.8125, 0.5625, 0.8144, 0.5601, 0.8731, 0.5601, 0.8125, 0.5625, 0.8125, 0.5, 0.8144, 0.5024, 0.8144, 0.5601, 0.625, 0.5625, 0.6875, 0.5625, 0.6856, 0.5649, 0.6269, 0.5649, 0.6875, 0.5625, 0.6875, 0.625, 0.6856, 0.6226, 0.6856, 0.5649, 0.6875, 0.625, 0.625, 0.625, 0.6269, 0.6226, 0.6856, 0.6226, 0.625, 0.625, 0.625, 0.5625, 0.6269, 0.5649, 0.6269, 0.6226, 0.625, 0.5, 0.6875, 0.5, 0.6856, 0.5024, 0.6269, 0.5024, 0.6875, 0.5, 0.6875, 0.5625, 0.6856, 0.5601, 0.6856, 0.5024, 0.6875, 0.5625, 0.625, 0.5625, 0.6269, 0.5601, 0.6856, 0.5601, 0.625, 0.5625, 0.625, 0.5, 0.6269, 0.5024, 0.6269, 0.5601, 0.6875, 0.5, 0.75, 0.5, 0.7481, 0.5024, 0.6894, 0.5024, 0.75, 0.5, 0.75, 0.5625, 0.7481, 0.5601, 0.7481, 0.5024, 0.75, 0.5625, 0.6875, 0.5625, 0.6894, 0.5601, 0.7481, 0.5601, 0.6875, 0.5625, 0.6875, 0.5, 0.6894, 0.5024, 0.6894, 0.5601, 0.625, 0.6875, 0.6875, 0.6875, 0.6856, 0.6899, 0.6269, 0.6899, 0.6875, 0.6875, 0.6875, 0.75, 0.6856, 0.7476, 0.6856, 0.6899, 0.6875, 0.75, 0.625, 0.75, 0.6269, 0.7476, 0.6856, 0.7476, 0.625, 0.75, 0.625, 0.6875, 0.6269, 0.6899, 0.6269, 0.7476, 0.625, 0.625, 0.6875, 0.625, 0.6856, 0.6274, 0.6269, 0.6274, 0.6875, 0.625, 0.6875, 0.6875, 0.6856, 0.6851, 0.6856, 0.6274, 0.6875, 0.6875, 0.625, 0.6875, 0.6269, 0.6851, 0.6856, 0.6851, 0.625, 0.6875, 0.625, 0.625, 0.6269, 0.6274, 0.6269, 0.6851, 0.6875, 0.625, 0.75, 0.625, 0.7481, 0.6274, 0.6894, 0.6274, 0.75, 0.625, 0.75, 0.6875, 0.7481, 0.6851, 0.7481, 0.6274, 0.75, 0.6875, 0.6875, 0.6875, 0.6894, 0.6851, 0.7481, 0.6851, 0.6875, 0.6875, 0.6875, 0.625, 0.6894, 0.6274, 0.6894, 0.6851, 0.75, 0.6875, 0.8125, 0.6875, 0.8106, 0.6899, 0.7519, 0.6899, 0.8125, 0.6875, 0.8125, 0.75, 0.8106, 0.7476, 0.8106, 0.6899, 0.8125, 0.75, 0.75, 0.75, 0.7519, 0.7476, 0.8106, 0.7476, 0.75, 0.75, 0.75, 0.6875, 0.7519, 0.6899, 0.7519, 0.7476, 0.75, 0.625, 0.8125, 0.625, 0.8106, 0.6274, 0.7519, 0.6274, 0.8125, 0.625, 0.8125, 0.6875, 0.8106, 0.6851, 0.8106, 0.6274, 0.8125, 0.6875, 0.75, 0.6875, 0.7519, 0.6851, 0.8106, 0.6851, 0.75, 0.6875, 0.75, 0.625, 0.7519, 0.6274, 0.7519, 0.6851, 0.8125, 0.625, 0.875, 0.625, 0.8731, 0.6274, 0.8144, 0.6274, 0.875, 0.625, 0.875, 0.6875, 0.8731, 0.6851, 0.8731, 0.6274, 0.875, 0.6875, 0.8125, 0.6875, 0.8144, 0.6851, 0.8731, 0.6851, 0.8125, 0.6875, 0.8125, 0.625, 0.8144, 0.6274, 0.8144, 0.6851, 0.8144, 0.6899, 0.8731, 0.6899, 0.8731, 0.7476, 0.8144, 0.7476, 0.375, 0.75, 0.625, 0.75, 0.625, 0.8125, 0.625, 0.875, 0.625, 0.9375, 0.625, 1.0, 0.375, 1.0, 0.125, 0.5, 0.375, 0.5, 0.375, 0.75, 0.125, 0.75, 0.375, 0.25, 0.625, 0.25, 0.625, 0.3125, 0.625, 0.375, 0.625, 0.4375, 0.625, 0.5, 0.375, 0.5, 0.375, 0.0, 0.625, 0.0, 0.625, 0.25, 0.375, 0.25, 0.625, 0.0, 0.625, 0.0, 0.375, 0.0, 0.375, 0.0, 0.625, 0.25, 0.625, 0.25, 0.625, 0.0, 0.625, 0.0, 0.625, 0.0625, 0.625, 0.125, 0.625, 0.1875, 0.375, 0.25, 0.375, 0.25, 0.625, 0.25, 0.625, 0.25, 0.375, 0.0, 0.375, 0.0, 0.375, 0.25, 0.375, 0.25, 0.375, 0.5, 0.625, 0.5, 0.625, 0.75, 0.375, 0.75, 0.625, 0.5, 0.625, 0.5, 0.375, 0.5, 0.375, 0.5, 0.625, 0.75, 0.625, 0.75, 0.625, 0.5, 0.625, 0.5, 0.625, 0.5625, 0.625, 0.625, 0.625, 0.6875, 0.375, 0.75, 0.375, 0.75, 0.625, 0.75, 0.625, 0.75, 0.375, 0.5, 0.375, 0.5, 0.375, 0.75, 0.375, 0.75, 0.6894, 0.6899, 0.7481, 0.6899, 0.7481, 0.7476, 0.6894, 0.7476, 0.6894, 0.5649, 0.7481, 0.5649, 0.7481, 0.6226, 0.6894, 0.6226, 0.8144, 0.5649, 0.8731, 0.5649, 0.8731, 0.6226, 0.8144, 0.6226, 0.7519, 0.5649, 0.8106, 0.5649, 0.8106, 0.6226, 0.7519, 0.6226, 0.7519, 0.5024, 0.8106, 0.5024, 0.8106, 0.5601, 0.7519, 0.5601, 0.8144, 0.5024, 0.8731, 0.5024, 0.8731, 0.5601, 0.8144, 0.5601, 0.6269, 0.5649, 0.6856, 0.5649, 0.6856, 0.6226, 0.6269, 0.6226, 0.6269, 0.5024, 0.6856, 0.5024, 0.6856, 0.5601, 0.6269, 0.5601, 0.6894, 0.5024, 0.7481, 0.5024, 0.7481, 0.5601, 0.6894, 0.5601, 0.6269, 0.6899, 0.6856, 0.6899, 0.6856, 0.7476, 0.6269, 0.7476, 0.6269, 0.6274, 0.6856, 0.6274, 0.6856, 0.6851, 0.6269, 0.6851, 0.6894, 0.6274, 0.7481, 0.6274, 0.7481, 0.6851, 0.6894, 0.6851, 0.7519, 0.6899, 0.8106, 0.6899, 0.8106, 0.7476, 0.7519, 0.7476, 0.7519, 0.6274, 0.8106, 0.6274, 0.8106, 0.6851, 0.7519, 0.6851, 0.8144, 0.6274, 0.8731, 0.6274, 0.8731, 0.6851, 0.8144, 0.6851, 0.8125, 0.6875, 0.875, 0.6875, 0.8731, 0.6899, 0.8144, 0.6899, 0.875, 0.6875, 0.875, 0.75, 0.8731, 0.7476, 0.8731, 0.6899, 0.875, 0.75, 0.8125, 0.75, 0.8144, 0.7476, 0.8731, 0.7476, 0.8125, 0.75, 0.8125, 0.6875, 0.8144, 0.6899, 0.8144, 0.7476, 0.6875, 0.6875, 0.75, 0.6875, 0.7481, 0.6899, 0.6894, 0.6899, 0.75, 0.6875, 0.75, 0.75, 0.7481, 0.7476, 0.7481, 0.6899, 0.75, 0.75, 0.6875, 0.75, 0.6894, 0.7476, 0.7481, 0.7476, 0.6875, 0.75, 0.6875, 0.6875, 0.6894, 0.6899, 0.6894, 0.7476, 0.6875, 0.5625, 0.75, 0.5625, 0.7481, 0.5649, 0.6894, 0.5649, 0.75, 0.5625, 0.75, 0.625, 0.7481, 0.6226, 0.7481, 0.5649, 0.75, 0.625, 0.6875, 0.625, 0.6894, 0.6226, 0.7481, 0.6226, 0.6875, 0.625, 0.6875, 0.5625, 0.6894, 0.5649, 0.6894, 0.6226, 0.8125, 0.5625, 0.875, 0.5625, 0.8731, 0.5649, 0.8144, 0.5649, 0.875, 0.5625, 0.875, 0.625, 0.8731, 0.6226, 0.8731, 0.5649, 0.875, 0.625, 0.8125, 0.625, 0.8144, 0.6226, 0.8731, 0.6226, 0.8125, 0.625, 0.8125, 0.5625, 0.8144, 0.5649, 0.8144, 0.6226, 0.75, 0.5625, 0.8125, 0.5625, 0.8106, 0.5649, 0.7519, 0.5649, 0.8125, 0.5625, 0.8125, 0.625, 0.8106, 0.6226, 0.8106, 0.5649, 0.8125, 0.625, 0.75, 0.625, 0.7519, 0.6226, 0.8106, 0.6226, 0.75, 0.625, 0.75, 0.5625, 0.7519, 0.5649, 0.7519, 0.6226, 0.75, 0.5, 0.8125, 0.5, 0.8106, 0.5024, 0.7519, 0.5024, 0.8125, 0.5, 0.8125, 0.5625, 0.8106, 0.5601, 0.8106, 0.5024, 0.8125, 0.5625, 0.75, 0.5625, 0.7519, 0.5601, 0.8106, 0.5601, 0.75, 0.5625, 0.75, 0.5, 0.7519, 0.5024, 0.7519, 0.5601, 0.8125, 0.5, 0.875, 0.5, 0.8731, 0.5024, 0.8144, 0.5024, 0.875, 0.5, 0.875, 0.5625, 0.8731, 0.5601, 0.8731, 0.5024, 0.875, 0.5625, 0.8125, 0.5625, 0.8144, 0.5601, 0.8731, 0.5601, 0.8125, 0.5625, 0.8125, 0.5, 0.8144, 0.5024, 0.8144, 0.5601, 0.625, 0.5625, 0.6875, 0.5625, 0.6856, 0.5649, 0.6269, 0.5649, 0.6875, 0.5625, 0.6875, 0.625, 0.6856, 0.6226, 0.6856, 0.5649, 0.6875, 0.625, 0.625, 0.625, 0.6269, 0.6226, 0.6856, 0.6226, 0.625, 0.625, 0.625, 0.5625, 0.6269, 0.5649, 0.6269, 0.6226, 0.625, 0.5, 0.6875, 0.5, 0.6856, 0.5024, 0.6269, 0.5024, 0.6875, 0.5, 0.6875, 0.5625, 0.6856, 0.5601, 0.6856, 0.5024, 0.6875, 0.5625, 0.625, 0.5625, 0.6269, 0.5601, 0.6856, 0.5601, 0.625, 0.5625, 0.625, 0.5, 0.6269, 0.5024, 0.6269, 0.5601, 0.6875, 0.5, 0.75, 0.5, 0.7481, 0.5024, 0.6894, 0.5024, 0.75, 0.5, 0.75, 0.5625, 0.7481, 0.5601, 0.7481, 0.5024, 0.75, 0.5625, 0.6875, 0.5625, 0.6894, 0.5601, 0.7481, 0.5601, 0.6875, 0.5625, 0.6875, 0.5, 0.6894, 0.5024, 0.6894, 0.5601, 0.625, 0.6875, 0.6875, 0.6875, 0.6856, 0.6899, 0.6269, 0.6899, 0.6875, 0.6875, 0.6875, 0.75, 0.6856, 0.7476, 0.6856, 0.6899, 0.6875, 0.75, 0.625, 0.75, 0.6269, 0.7476, 0.6856, 0.7476, 0.625, 0.75, 0.625, 0.6875, 0.6269, 0.6899, 0.6269, 0.7476, 0.625, 0.625, 0.6875, 0.625, 0.6856, 0.6274, 0.6269, 0.6274, 0.6875, 0.625, 0.6875, 0.6875, 0.6856, 0.6851, 0.6856, 0.6274, 0.6875, 0.6875, 0.625, 0.6875, 0.6269, 0.6851, 0.6856, 0.6851, 0.625, 0.6875, 0.625, 0.625, 0.6269, 0.6274, 0.6269, 0.6851, 0.6875, 0.625, 0.75, 0.625, 0.7481, 0.6274, 0.6894, 0.6274, 0.75, 0.625, 0.75, 0.6875, 0.7481, 0.6851, 0.7481, 0.6274, 0.75, 0.6875, 0.6875, 0.6875, 0.6894, 0.6851, 0.7481, 0.6851, 0.6875, 0.6875, 0.6875, 0.625, 0.6894, 0.6274, 0.6894, 0.6851, 0.75, 0.6875, 0.8125, 0.6875, 0.8106, 0.6899, 0.7519, 0.6899, 0.8125, 0.6875, 0.8125, 0.75, 0.8106, 0.7476, 0.8106, 0.6899, 0.8125, 0.75, 0.75, 0.75, 0.7519, 0.7476, 0.8106, 0.7476, 0.75, 0.75, 0.75, 0.6875, 0.7519, 0.6899, 0.7519, 0.7476, 0.75, 0.625, 0.8125, 0.625, 0.8106, 0.6274, 0.7519, 0.6274, 0.8125, 0.625, 0.8125, 0.6875, 0.8106, 0.6851, 0.8106, 0.6274, 0.8125, 0.6875, 0.75, 0.6875, 0.7519, 0.6851, 0.8106, 0.6851, 0.75, 0.6875, 0.75, 0.625, 0.7519, 0.6274, 0.7519, 0.6851, 0.8125, 0.625, 0.875, 0.625, 0.8731, 0.6274, 0.8144, 0.6274, 0.875, 0.625, 0.875, 0.6875, 0.8731, 0.6851, 0.8731, 0.6274, 0.875, 0.6875, 0.8125, 0.6875, 0.8144, 0.6851, 0.8731, 0.6851, 0.8125, 0.6875, 0.8125, 0.625, 0.8144, 0.6274, 0.8144, 0.6851, 0.51, 0.25, 0.51, 0.25, 0.5283, 0.1582, 0.5283, 0.1582, 0.4717, 0.3418, 0.4717, 0.3418, 0.49, 0.25, 0.49, 0.25, 1.0, 0.5, 1.0, 1.0, 0.9375, 1.0, 0.9375, 0.5, 0.5283, 0.3418, 0.5283, 0.3418, 0.51, 0.25, 0.51, 0.25, 0.49, 0.25, 0.49, 0.25, 0.4717, 0.1582, 0.4717, 0.1582, 0.9375, 0.5, 0.9375, 1.0, 0.875, 1.0, 0.875, 0.5, 0.5803, 0.08029, 0.5803, 0.08029, 0.6582, 0.02827, 0.6582, 0.02827, 0.4717, 0.1582, 0.4717, 0.1582, 0.4197, 0.08029, 0.4197, 0.08029, 0.875, 0.5, 0.875, 1.0, 0.8125, 1.0, 0.8125, 0.5, 0.6582, 0.02827, 0.6582, 0.02827, 0.75, 0.01, 0.75, 0.01, 0.4197, 0.08029, 0.4197, 0.08029, 0.3418, 0.02827, 0.3418, 0.02827, 0.8125, 0.5, 0.8125, 1.0, 0.75, 1.0, 0.75, 0.5, 0.75, 0.01, 0.75, 0.01, 0.8418, 0.02827, 0.8418, 0.02827, 0.3418, 0.02827, 0.3418, 0.02827, 0.25, 0.01, 0.25, 0.01, 0.75, 0.5, 0.75, 1.0, 0.6875, 1.0, 0.6875, 0.5, 0.8418, 0.02827, 0.8418, 0.02827, 0.9197, 0.08029, 0.9197, 0.08029, 0.25, 0.01, 0.25, 0.01, 0.1582, 0.02827, 0.1582, 0.02827, 0.6875, 0.5, 0.6875, 1.0, 0.625, 1.0, 0.625, 0.5, 0.9197, 0.08029, 0.9197, 0.08029, 0.9717, 0.1582, 0.9717, 0.1582, 0.1582, 0.02827, 0.1582, 0.02827, 0.08029, 0.08029, 0.08029, 0.08029, 0.625, 0.5, 0.625, 1.0, 0.5625, 1.0, 0.5625, 0.5, 0.9717, 0.1582, 0.9717, 0.1582, 0.99, 0.25, 0.99, 0.25, 0.08029, 0.08029, 0.08029, 0.08029, 0.02827, 0.1582, 0.02827, 0.1582, 0.5625, 0.5, 0.5625, 1.0, 0.5, 1.0, 0.5, 0.5, 0.99, 0.25, 0.99, 0.25, 0.9717, 0.3418, 0.9717, 0.3418, 0.02827, 0.1582, 0.02827, 0.1582, 0.01, 0.25, 0.01, 0.25, 0.5, 0.5, 0.5, 1.0, 0.4375, 1.0, 0.4375, 0.5, 0.9717, 0.3418, 0.9717, 0.3418, 0.9197, 0.4197, 0.9197, 0.4197, 0.01, 0.25, 0.01, 0.25, 0.02827, 0.3418, 0.02827, 0.3418, 0.4375, 0.5, 0.4375, 1.0, 0.375, 1.0, 0.375, 0.5, 0.9197, 0.4197, 0.9197, 0.4197, 0.8418, 0.4717, 0.8418, 0.4717, 0.02827, 0.3418, 0.02827, 0.3418, 0.08029, 0.4197, 0.08029, 0.4197, 0.375, 0.5, 0.375, 1.0, 0.3125, 1.0, 0.3125, 0.5, 0.8418, 0.4717, 0.8418, 0.4717, 0.75, 0.49, 0.75, 0.49, 0.08029, 0.4197, 0.08029, 0.4197, 0.1582, 0.4717, 0.1582, 0.4717, 0.3125, 0.5, 0.3125, 1.0, 0.25, 1.0, 0.25, 0.5, 0.4197, 0.08029, 0.4717, 0.1582, 0.4717, 0.1582, 0.4197, 0.08029, 0.1582, 0.4717, 0.1582, 0.4717, 0.25, 0.49, 0.25, 0.49, 0.25, 0.5, 0.25, 1.0, 0.1875, 1.0, 0.1875, 0.5, 0.3418, 0.4717, 0.3418, 0.4717, 0.4197, 0.4197, 0.4197, 0.4197, 0.25, 0.49, 0.25, 0.49, 0.3418, 0.4717, 0.3418, 0.4717, 0.1875, 0.5, 0.1875, 1.0, 0.125, 1.0, 0.125, 0.5, 0.08029, 0.4197, 0.02827, 0.3418, 0.02827, 0.3418, 0.08029, 0.4197, 0.125, 0.5, 0.125, 1.0, 0.0625, 1.0, 0.0625, 0.5, 0.5283, 0.1582, 0.5283, 0.1582, 0.5803, 0.08029, 0.5803, 0.08029, 0.4197, 0.4197, 0.4197, 0.4197, 0.4717, 0.3418, 0.4717, 0.3418, 0.0625, 0.5, 0.0625, 1.0, 0.0, 1.0, 0.0, 0.5, 0.5803, 0.4197, 0.5803, 0.4197, 0.5283, 0.3418, 0.5283, 0.3418, 0.6582, 0.4717, 0.6582, 0.4717, 0.5803, 0.4197, 0.5803, 0.4197, 0.75, 0.49, 0.75, 0.49, 0.6582, 0.4717, 0.6582, 0.4717, 0.75, 0.49, 0.8418, 0.4717, 0.9197, 0.4197, 0.9717, 0.3418, 0.99, 0.25, 0.9717, 0.1582, 0.9197, 0.08029, 0.8418, 0.02827, 0.75, 0.01, 0.6582, 0.02827, 0.5803, 0.08029, 0.5283, 0.1582, 0.51, 0.25, 0.5283, 0.3418, 0.5803, 0.4197, 0.6582, 0.4717, 0.3418, 0.4717, 0.25, 0.49, 0.1582, 0.4717, 0.08029, 0.4197, 0.02827, 0.3418, 0.01, 0.25, 0.02827, 0.1582, 0.08029, 0.08029, 0.1582, 0.02827, 0.25, 0.01, 0.3418, 0.02827, 0.4197, 0.08029, 0.4717, 0.1582, 0.49, 0.25, 0.4717, 0.3418, 0.4197, 0.4197, 0.8418, 0.02827, 0.75, 0.01, 0.75, 0.01, 0.8418, 0.02827, 0.75, 0.01, 0.6582, 0.02827, 0.6582, 0.02827, 0.75, 0.01, 0.3418, 0.4717, 0.25, 0.49, 0.25, 0.49, 0.3418, 0.4717, 0.1582, 0.02827, 0.25, 0.01, 0.25, 0.01, 0.1582, 0.02827, 0.6582, 0.02827, 0.5803, 0.08029, 0.5803, 0.08029, 0.6582, 0.02827, 0.5803, 0.08029, 0.5283, 0.1582, 0.5283, 0.1582, 0.5803, 0.08029, 0.01, 0.25, 0.02827, 0.1582, 0.02827, 0.1582, 0.01, 0.25, 0.49, 0.25, 0.4717, 0.3418, 0.4717, 0.3418, 0.49, 0.25, 0.5283, 0.1582, 0.51, 0.25, 0.51, 0.25, 0.5283, 0.1582, 0.1582, 0.4717, 0.08029, 0.4197, 0.08029, 0.4197, 0.1582, 0.4717, 0.51, 0.25, 0.5283, 0.3418, 0.5283, 0.3418, 0.51, 0.25, 0.3418, 0.02827, 0.4197, 0.08029, 0.4197, 0.08029, 0.3418, 0.02827, 0.5283, 0.3418, 0.5803, 0.4197, 0.5803, 0.4197, 0.5283, 0.3418, 0.75, 0.49, 0.8418, 0.4717, 0.8418, 0.4717, 0.75, 0.49, 0.08029, 0.08029, 0.1582, 0.02827, 0.1582, 0.02827, 0.08029, 0.08029, 0.5803, 0.4197, 0.6582, 0.4717, 0.6582, 0.4717, 0.5803, 0.4197, 0.8418, 0.4717, 0.9197, 0.4197, 0.9197, 0.4197, 0.8418, 0.4717, 0.6582, 0.4717, 0.75, 0.49, 0.75, 0.49, 0.6582, 0.4717, 0.02827, 0.3418, 0.01, 0.25, 0.01, 0.25, 0.02827, 0.3418, 0.9197, 0.4197, 0.9717, 0.3418, 0.9717, 0.3418, 0.9197, 0.4197, 0.4717, 0.1582, 0.49, 0.25, 0.49, 0.25, 0.4717, 0.1582, 0.9717, 0.3418, 0.99, 0.25, 0.99, 0.25, 0.9717, 0.3418, 0.25, 0.49, 0.1582, 0.4717, 0.1582, 0.4717, 0.25, 0.49, 0.4197, 0.4197, 0.3418, 0.4717, 0.3418, 0.4717, 0.4197, 0.4197, 0.25, 0.01, 0.3418, 0.02827, 0.3418, 0.02827, 0.25, 0.01, 0.99, 0.25, 0.9717, 0.1582, 0.9717, 0.1582, 0.99, 0.25, 0.4717, 0.3418, 0.4197, 0.4197, 0.4197, 0.4197, 0.4717, 0.3418, 0.9717, 0.1582, 0.9197, 0.08029, 0.9197, 0.08029, 0.9717, 0.1582, 0.02827, 0.1582, 0.08029, 0.08029, 0.08029, 0.08029, 0.02827, 0.1582, 0.9197, 0.08029, 0.8418, 0.02827, 0.8418, 0.02827, 0.9197, 0.08029])
me_cube.materials.append(mat_material)
me_cube.materials.append(mat_material_001)
me_cube.materials.append(mat_material_002)
me_cube.use_remesh_preserve_volume = False
me_cube.use_remesh_preserve_attributes = False
me_cube.use_mirror_vertex_groups = False
me_cube.update()

# ---- objects
ob_cube = bpy.data.objects.new('Cube', me_cube)

# ---- transforms, parenting, visibility, modifiers, constraints
ob_cube.location = (0.0, 0.0, 0.0)
ob_cube.lock_rotations_4d = False
ob_cube.empty_display_type = 'ARROWS'
ob_cube.lineart.crease_threshold = 0.0
_m = ob_cube.modifiers.new('Auto Smooth', 'NODES')
_m.node_group = ng_auto_smooth
_gi = [s.identifier for s in ng_auto_smooth.interface.items_tree if s.item_type == 'SOCKET' and s.in_out == 'INPUT']
_m[_gi[1]] = 0.5236  # Angle

# ---- collection membership
col_collection.objects.link(ob_cube)

# ---- scene / render settings (as saved in the file)
scene.frame_start = 1; scene.frame_end = 250; scene.frame_set(1)
scene.render.engine = 'BLENDER_EEVEE_NEXT'
scene.cycles.use_denoising = False
scene.cycles.samples = 128
scene.cycles.sampling_pattern = 'TABULATED_SOBOL'
scene.cycles.use_adaptive_sampling = False
scene.cycles.use_light_tree = False
scene.view_settings.view_transform = 'Filmic'
bpy.context.view_layer.update()

# ---- added for rendering (the .blend has no active camera and no usable light): camera, sun
cam_auto = bpy.data.cameras.new('AutoCamera')
cam_auto.lens = 50.0
cam_auto.sensor_width = 36.0
cam_auto.clip_end = 1000.0
ob_auto_camera = bpy.data.objects.new('AutoCamera', cam_auto)
scene.collection.objects.link(ob_auto_camera)
ob_auto_camera.location = (13.775, -16.5025, 9.85114)
ob_auto_camera.rotation_euler = (1.09748, -7.21219e-08, 0.694738)
scene.camera = ob_auto_camera
light_auto_sun = bpy.data.lights.new('AutoSun', 'SUN')
light_auto_sun.energy = 3.0
light_auto_sun.angle = 0.0523599
ob_auto_sun = bpy.data.objects.new('AutoSun', light_auto_sun)
scene.collection.objects.link(ob_auto_sun)
ob_auto_sun.rotation_euler = (0.872665, 0.174533, 0.523599)
bpy.context.view_layer.update()
